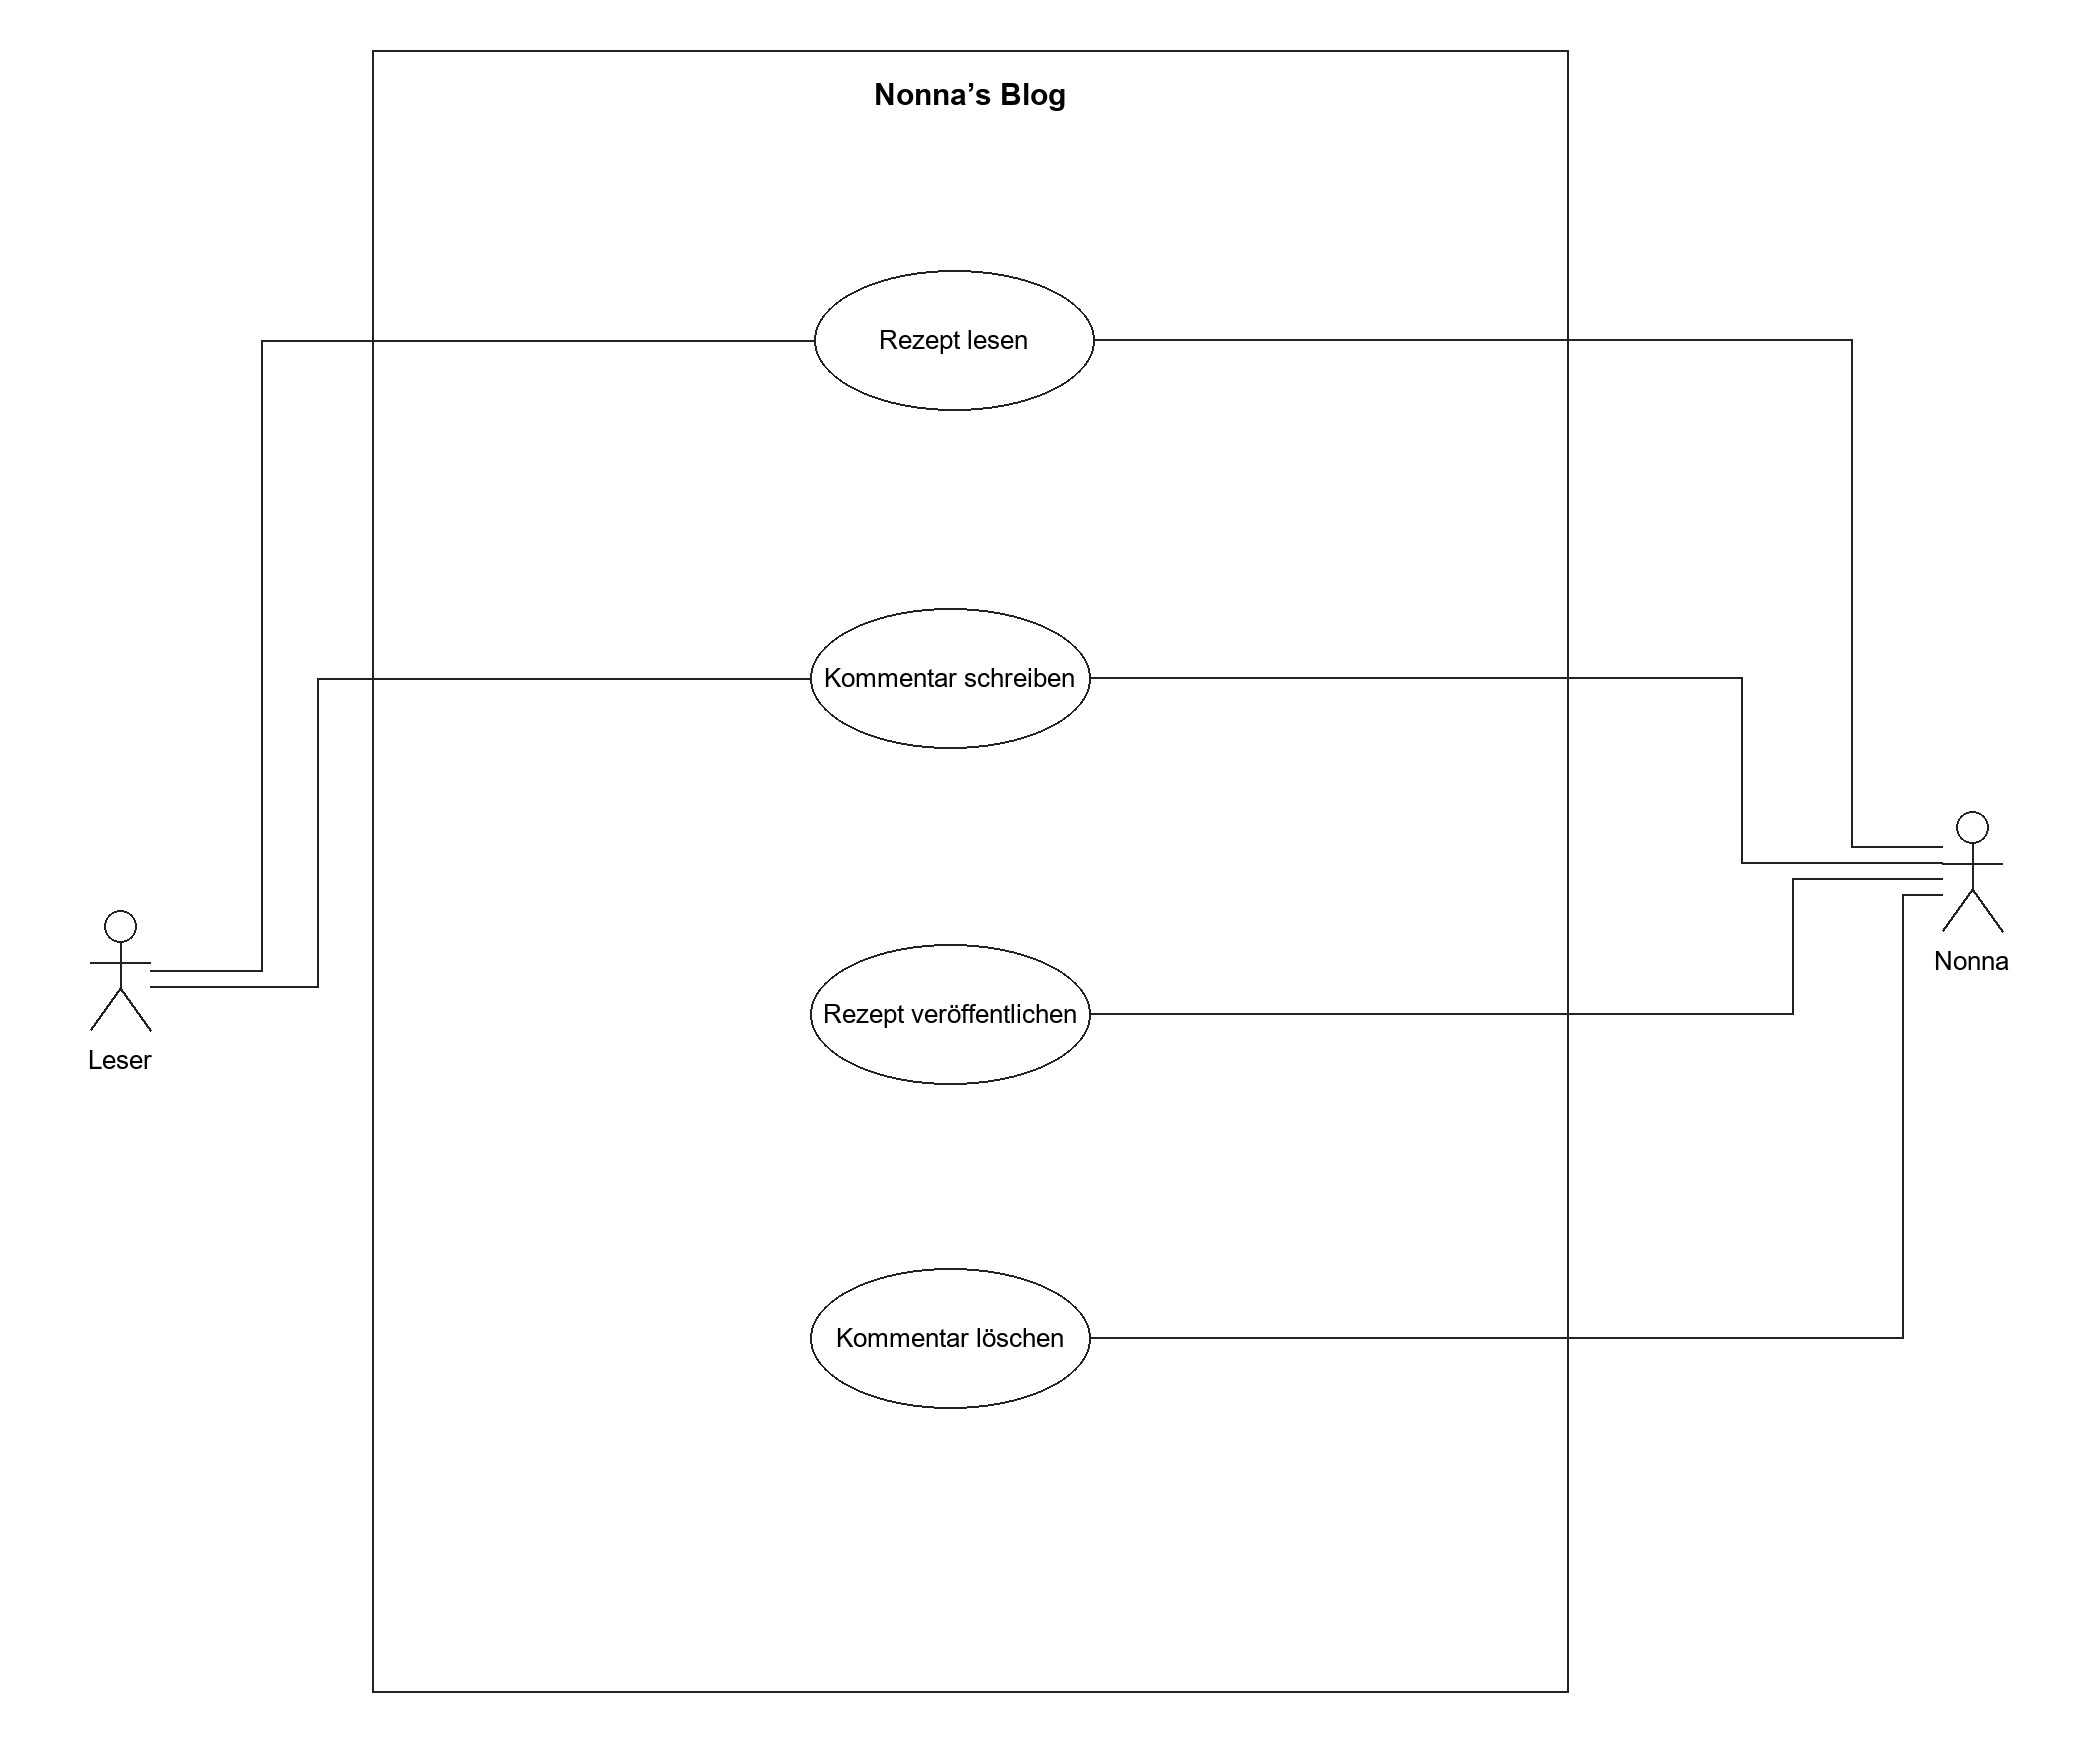

The diagram above was exported from draw.io. Its source (the exported page's mxGraphModel, read from the mxfile embedded in the PNG):
<mxGraphModel dx="2308" dy="907" grid="0" gridSize="10" guides="1" tooltips="1" connect="1" arrows="1" fold="1" page="1" pageScale="1" pageWidth="827" pageHeight="1169" math="0" shadow="0">
  <root>
    <mxCell id="0" />
    <mxCell id="1" parent="0" />
    <mxCell id="1NPxeXmn7w-cIIYgckkk-7" parent="1" style="rounded=0;whiteSpace=wrap;html=1;" value="" vertex="1">
      <mxGeometry height="821" width="598" x="125" y="64" as="geometry" />
    </mxCell>
    <mxCell id="1NPxeXmn7w-cIIYgckkk-16" edge="1" parent="1" source="1NPxeXmn7w-cIIYgckkk-3" style="edgeStyle=orthogonalEdgeStyle;rounded=0;orthogonalLoop=1;jettySize=auto;html=1;entryX=0;entryY=0.5;entryDx=0;entryDy=0;endArrow=none;endFill=0;" target="1NPxeXmn7w-cIIYgckkk-12">
      <mxGeometry relative="1" as="geometry">
        <Array as="points">
          <mxPoint x="-1" y="209" />
        </Array>
      </mxGeometry>
    </mxCell>
    <mxCell id="1NPxeXmn7w-cIIYgckkk-17" edge="1" parent="1" source="1NPxeXmn7w-cIIYgckkk-3" style="edgeStyle=orthogonalEdgeStyle;rounded=0;orthogonalLoop=1;jettySize=auto;html=1;entryX=0;entryY=0.5;entryDx=0;entryDy=0;endArrow=none;endFill=0;" target="1NPxeXmn7w-cIIYgckkk-13">
      <mxGeometry relative="1" as="geometry" />
    </mxCell>
    <mxCell id="1NPxeXmn7w-cIIYgckkk-3" parent="1" style="shape=umlActor;verticalLabelPosition=bottom;verticalAlign=top;html=1;" value="Leser" vertex="1">
      <mxGeometry height="60" width="30" x="-16" y="494" as="geometry" />
    </mxCell>
    <mxCell id="1NPxeXmn7w-cIIYgckkk-20" edge="1" parent="1" source="1NPxeXmn7w-cIIYgckkk-4" style="edgeStyle=orthogonalEdgeStyle;rounded=0;orthogonalLoop=1;jettySize=auto;html=1;entryX=1;entryY=0.5;entryDx=0;entryDy=0;endArrow=none;endFill=0;" target="1NPxeXmn7w-cIIYgckkk-12">
      <mxGeometry relative="1" as="geometry">
        <Array as="points">
          <mxPoint x="925" y="209" />
        </Array>
      </mxGeometry>
    </mxCell>
    <mxCell id="1NPxeXmn7w-cIIYgckkk-21" edge="1" parent="1" source="1NPxeXmn7w-cIIYgckkk-4" style="edgeStyle=orthogonalEdgeStyle;rounded=0;orthogonalLoop=1;jettySize=auto;html=1;entryX=1;entryY=0.5;entryDx=0;entryDy=0;endArrow=none;endFill=0;" target="1NPxeXmn7w-cIIYgckkk-15">
      <mxGeometry relative="1" as="geometry">
        <Array as="points">
          <mxPoint x="925" y="708" />
        </Array>
      </mxGeometry>
    </mxCell>
    <mxCell id="1NPxeXmn7w-cIIYgckkk-22" edge="1" parent="1" source="1NPxeXmn7w-cIIYgckkk-4" style="edgeStyle=orthogonalEdgeStyle;rounded=0;orthogonalLoop=1;jettySize=auto;html=1;entryX=1;entryY=0.5;entryDx=0;entryDy=0;endArrow=none;endFill=0;" target="1NPxeXmn7w-cIIYgckkk-13">
      <mxGeometry relative="1" x="0.0297" as="geometry">
        <Array as="points">
          <mxPoint x="876.9" y="474.5" />
          <mxPoint x="876.9" y="378" />
        </Array>
      </mxGeometry>
    </mxCell>
    <mxCell id="1NPxeXmn7w-cIIYgckkk-23" edge="1" parent="1" source="1NPxeXmn7w-cIIYgckkk-4" style="edgeStyle=orthogonalEdgeStyle;rounded=0;orthogonalLoop=1;jettySize=auto;html=1;entryX=1;entryY=0.5;entryDx=0;entryDy=0;endArrow=none;endFill=0;" target="1NPxeXmn7w-cIIYgckkk-14">
      <mxGeometry relative="1" x="0.0291" as="geometry">
        <Array as="points">
          <mxPoint x="878" y="474.5" />
          <mxPoint x="878" y="546" />
        </Array>
      </mxGeometry>
    </mxCell>
    <mxCell id="1NPxeXmn7w-cIIYgckkk-4" parent="1" style="shape=umlActor;verticalLabelPosition=bottom;verticalAlign=top;html=1;" value="Nonna&lt;div&gt;&lt;br&gt;&lt;/div&gt;" vertex="1">
      <mxGeometry height="60" width="30" x="910" y="444.5" as="geometry" />
    </mxCell>
    <mxCell id="1NPxeXmn7w-cIIYgckkk-8" parent="1" style="text;html=1;whiteSpace=wrap;strokeColor=none;fillColor=none;align=center;verticalAlign=middle;rounded=0;" value="Nonna’s Blog" vertex="1">
      <mxGeometry height="30" width="60" x="384" y="67" as="geometry" />
    </mxCell>
    <mxCell id="1NPxeXmn7w-cIIYgckkk-12" parent="1" style="ellipse;whiteSpace=wrap;html=1;" value="Rezept lesen" vertex="1">
      <mxGeometry height="70" width="140" x="346" y="174" as="geometry" />
    </mxCell>
    <mxCell id="1NPxeXmn7w-cIIYgckkk-13" parent="1" style="ellipse;whiteSpace=wrap;html=1;" value="Kommentar schreiben" vertex="1">
      <mxGeometry height="70" width="140" x="344" y="343" as="geometry" />
    </mxCell>
    <mxCell id="1NPxeXmn7w-cIIYgckkk-14" parent="1" style="ellipse;whiteSpace=wrap;html=1;" value="Rezept veröffentlichen" vertex="1">
      <mxGeometry height="70" width="140" x="344" y="511" as="geometry" />
    </mxCell>
    <mxCell id="1NPxeXmn7w-cIIYgckkk-15" parent="1" style="ellipse;whiteSpace=wrap;html=1;" value="Kommentar löschen" vertex="1">
      <mxGeometry height="70" width="140" x="344" y="673" as="geometry" />
    </mxCell>
  </root>
</mxGraphModel>